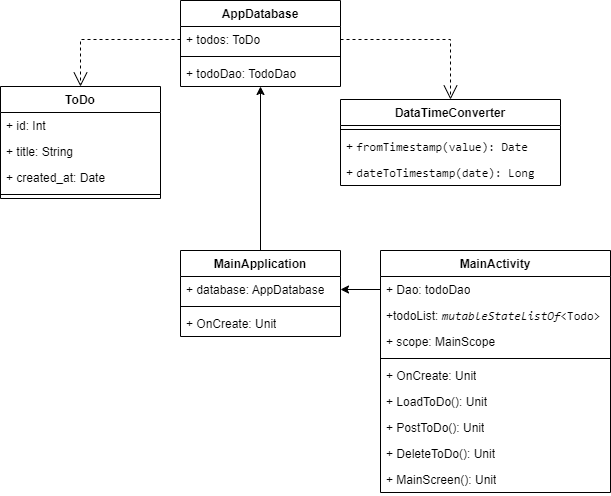

The diagram above was exported from draw.io. Its source (the exported page's mxGraphModel, read from the mxfile embedded in the PNG):
<mxGraphModel dx="1050" dy="663" grid="1" gridSize="10" guides="1" tooltips="1" connect="1" arrows="1" fold="1" page="1" pageScale="1" pageWidth="827" pageHeight="1169" math="0" shadow="0">
  <root>
    <mxCell id="WIyWlLk6GJQsqaUBKTNV-0" />
    <mxCell id="WIyWlLk6GJQsqaUBKTNV-1" parent="WIyWlLk6GJQsqaUBKTNV-0" />
    <mxCell id="g2g6wYmZlXCpa3k5ojzY-36" style="edgeStyle=orthogonalEdgeStyle;rounded=0;orthogonalLoop=1;jettySize=auto;html=1;exitX=0.5;exitY=1;exitDx=0;exitDy=0;entryX=0.5;entryY=0;entryDx=0;entryDy=0;startArrow=classic;startFill=1;endArrow=none;endFill=0;" edge="1" parent="WIyWlLk6GJQsqaUBKTNV-1" source="g2g6wYmZlXCpa3k5ojzY-4" target="g2g6wYmZlXCpa3k5ojzY-20">
      <mxGeometry relative="1" as="geometry" />
    </mxCell>
    <mxCell id="g2g6wYmZlXCpa3k5ojzY-4" value="AppDatabase" style="swimlane;fontStyle=1;align=center;verticalAlign=top;childLayout=stackLayout;horizontal=1;startSize=26;horizontalStack=0;resizeParent=1;resizeParentMax=0;resizeLast=0;collapsible=1;marginBottom=0;whiteSpace=wrap;html=1;" vertex="1" parent="WIyWlLk6GJQsqaUBKTNV-1">
      <mxGeometry x="200" y="220" width="160" height="86" as="geometry" />
    </mxCell>
    <mxCell id="g2g6wYmZlXCpa3k5ojzY-5" value="+ todos: ToDo" style="text;strokeColor=none;fillColor=none;align=left;verticalAlign=top;spacingLeft=4;spacingRight=4;overflow=hidden;rotatable=0;points=[[0,0.5],[1,0.5]];portConstraint=eastwest;whiteSpace=wrap;html=1;" vertex="1" parent="g2g6wYmZlXCpa3k5ojzY-4">
      <mxGeometry y="26" width="160" height="26" as="geometry" />
    </mxCell>
    <mxCell id="g2g6wYmZlXCpa3k5ojzY-6" value="" style="line;strokeWidth=1;fillColor=none;align=left;verticalAlign=middle;spacingTop=-1;spacingLeft=3;spacingRight=3;rotatable=0;labelPosition=right;points=[];portConstraint=eastwest;strokeColor=inherit;" vertex="1" parent="g2g6wYmZlXCpa3k5ojzY-4">
      <mxGeometry y="52" width="160" height="8" as="geometry" />
    </mxCell>
    <mxCell id="g2g6wYmZlXCpa3k5ojzY-7" value="+ todoDao: TodoDao&amp;nbsp;&lt;span style=&quot;white-space: pre;&quot;&gt;&#09;&lt;/span&gt;" style="text;strokeColor=none;fillColor=none;align=left;verticalAlign=top;spacingLeft=4;spacingRight=4;overflow=hidden;rotatable=0;points=[[0,0.5],[1,0.5]];portConstraint=eastwest;whiteSpace=wrap;html=1;" vertex="1" parent="g2g6wYmZlXCpa3k5ojzY-4">
      <mxGeometry y="60" width="160" height="26" as="geometry" />
    </mxCell>
    <mxCell id="g2g6wYmZlXCpa3k5ojzY-8" value="ToDo" style="swimlane;fontStyle=1;align=center;verticalAlign=top;childLayout=stackLayout;horizontal=1;startSize=26;horizontalStack=0;resizeParent=1;resizeParentMax=0;resizeLast=0;collapsible=1;marginBottom=0;whiteSpace=wrap;html=1;" vertex="1" parent="WIyWlLk6GJQsqaUBKTNV-1">
      <mxGeometry x="20" y="306" width="160" height="112" as="geometry" />
    </mxCell>
    <mxCell id="g2g6wYmZlXCpa3k5ojzY-9" value="+ id: Int" style="text;strokeColor=none;fillColor=none;align=left;verticalAlign=top;spacingLeft=4;spacingRight=4;overflow=hidden;rotatable=0;points=[[0,0.5],[1,0.5]];portConstraint=eastwest;whiteSpace=wrap;html=1;" vertex="1" parent="g2g6wYmZlXCpa3k5ojzY-8">
      <mxGeometry y="26" width="160" height="26" as="geometry" />
    </mxCell>
    <mxCell id="g2g6wYmZlXCpa3k5ojzY-31" value="+ title: String" style="text;strokeColor=none;fillColor=none;align=left;verticalAlign=top;spacingLeft=4;spacingRight=4;overflow=hidden;rotatable=0;points=[[0,0.5],[1,0.5]];portConstraint=eastwest;whiteSpace=wrap;html=1;" vertex="1" parent="g2g6wYmZlXCpa3k5ojzY-8">
      <mxGeometry y="52" width="160" height="26" as="geometry" />
    </mxCell>
    <mxCell id="g2g6wYmZlXCpa3k5ojzY-32" value="+ created_at: Date" style="text;strokeColor=none;fillColor=none;align=left;verticalAlign=top;spacingLeft=4;spacingRight=4;overflow=hidden;rotatable=0;points=[[0,0.5],[1,0.5]];portConstraint=eastwest;whiteSpace=wrap;html=1;" vertex="1" parent="g2g6wYmZlXCpa3k5ojzY-8">
      <mxGeometry y="78" width="160" height="26" as="geometry" />
    </mxCell>
    <mxCell id="g2g6wYmZlXCpa3k5ojzY-10" value="" style="line;strokeWidth=1;fillColor=none;align=left;verticalAlign=middle;spacingTop=-1;spacingLeft=3;spacingRight=3;rotatable=0;labelPosition=right;points=[];portConstraint=eastwest;strokeColor=inherit;" vertex="1" parent="g2g6wYmZlXCpa3k5ojzY-8">
      <mxGeometry y="104" width="160" height="8" as="geometry" />
    </mxCell>
    <mxCell id="g2g6wYmZlXCpa3k5ojzY-12" value="DataTimeConverter" style="swimlane;fontStyle=1;align=center;verticalAlign=top;childLayout=stackLayout;horizontal=1;startSize=26;horizontalStack=0;resizeParent=1;resizeParentMax=0;resizeLast=0;collapsible=1;marginBottom=0;whiteSpace=wrap;html=1;" vertex="1" parent="WIyWlLk6GJQsqaUBKTNV-1">
      <mxGeometry x="360" y="319" width="220" height="86" as="geometry" />
    </mxCell>
    <mxCell id="g2g6wYmZlXCpa3k5ojzY-14" value="" style="line;strokeWidth=1;fillColor=none;align=left;verticalAlign=middle;spacingTop=-1;spacingLeft=3;spacingRight=3;rotatable=0;labelPosition=right;points=[];portConstraint=eastwest;strokeColor=inherit;" vertex="1" parent="g2g6wYmZlXCpa3k5ojzY-12">
      <mxGeometry y="26" width="220" height="8" as="geometry" />
    </mxCell>
    <mxCell id="g2g6wYmZlXCpa3k5ojzY-15" value="+&amp;nbsp;&lt;span style=&quot;font-family: &amp;quot;JetBrains Mono&amp;quot;, monospace;&quot;&gt;fromTimestamp(value): Date&lt;/span&gt;" style="text;strokeColor=none;fillColor=none;align=left;verticalAlign=top;spacingLeft=4;spacingRight=4;overflow=hidden;rotatable=0;points=[[0,0.5],[1,0.5]];portConstraint=eastwest;whiteSpace=wrap;html=1;" vertex="1" parent="g2g6wYmZlXCpa3k5ojzY-12">
      <mxGeometry y="34" width="220" height="26" as="geometry" />
    </mxCell>
    <mxCell id="g2g6wYmZlXCpa3k5ojzY-30" value="+&amp;nbsp;&lt;span style=&quot;font-family: &amp;quot;JetBrains Mono&amp;quot;, monospace;&quot;&gt;dateToTimestamp(date): Long&lt;/span&gt;" style="text;strokeColor=none;fillColor=none;align=left;verticalAlign=top;spacingLeft=4;spacingRight=4;overflow=hidden;rotatable=0;points=[[0,0.5],[1,0.5]];portConstraint=eastwest;whiteSpace=wrap;html=1;" vertex="1" parent="g2g6wYmZlXCpa3k5ojzY-12">
      <mxGeometry y="60" width="220" height="26" as="geometry" />
    </mxCell>
    <mxCell id="g2g6wYmZlXCpa3k5ojzY-16" value="MainActivity" style="swimlane;fontStyle=1;align=center;verticalAlign=top;childLayout=stackLayout;horizontal=1;startSize=26;horizontalStack=0;resizeParent=1;resizeParentMax=0;resizeLast=0;collapsible=1;marginBottom=0;whiteSpace=wrap;html=1;" vertex="1" parent="WIyWlLk6GJQsqaUBKTNV-1">
      <mxGeometry x="400" y="470" width="230" height="242" as="geometry" />
    </mxCell>
    <mxCell id="g2g6wYmZlXCpa3k5ojzY-17" value="+ Dao: todoDao" style="text;strokeColor=none;fillColor=none;align=left;verticalAlign=top;spacingLeft=4;spacingRight=4;overflow=hidden;rotatable=0;points=[[0,0.5],[1,0.5]];portConstraint=eastwest;whiteSpace=wrap;html=1;" vertex="1" parent="g2g6wYmZlXCpa3k5ojzY-16">
      <mxGeometry y="26" width="230" height="26" as="geometry" />
    </mxCell>
    <mxCell id="g2g6wYmZlXCpa3k5ojzY-24" value="+todoList:&amp;nbsp;&lt;span style=&quot;font-family: &amp;quot;JetBrains Mono&amp;quot;, monospace; font-style: italic;&quot;&gt;mutableStateListOf&lt;/span&gt;&lt;span style=&quot;font-family: &amp;quot;JetBrains Mono&amp;quot;, monospace;&quot;&gt;&amp;lt;Todo&amp;gt;&lt;/span&gt;" style="text;strokeColor=none;fillColor=none;align=left;verticalAlign=top;spacingLeft=4;spacingRight=4;overflow=hidden;rotatable=0;points=[[0,0.5],[1,0.5]];portConstraint=eastwest;whiteSpace=wrap;html=1;" vertex="1" parent="g2g6wYmZlXCpa3k5ojzY-16">
      <mxGeometry y="52" width="230" height="26" as="geometry" />
    </mxCell>
    <mxCell id="g2g6wYmZlXCpa3k5ojzY-25" value="+ scope: MainScope" style="text;strokeColor=none;fillColor=none;align=left;verticalAlign=top;spacingLeft=4;spacingRight=4;overflow=hidden;rotatable=0;points=[[0,0.5],[1,0.5]];portConstraint=eastwest;whiteSpace=wrap;html=1;" vertex="1" parent="g2g6wYmZlXCpa3k5ojzY-16">
      <mxGeometry y="78" width="230" height="26" as="geometry" />
    </mxCell>
    <mxCell id="g2g6wYmZlXCpa3k5ojzY-18" value="" style="line;strokeWidth=1;fillColor=none;align=left;verticalAlign=middle;spacingTop=-1;spacingLeft=3;spacingRight=3;rotatable=0;labelPosition=right;points=[];portConstraint=eastwest;strokeColor=inherit;" vertex="1" parent="g2g6wYmZlXCpa3k5ojzY-16">
      <mxGeometry y="104" width="230" height="8" as="geometry" />
    </mxCell>
    <mxCell id="g2g6wYmZlXCpa3k5ojzY-26" value="+ OnCreate: Unit" style="text;strokeColor=none;fillColor=none;align=left;verticalAlign=top;spacingLeft=4;spacingRight=4;overflow=hidden;rotatable=0;points=[[0,0.5],[1,0.5]];portConstraint=eastwest;whiteSpace=wrap;html=1;" vertex="1" parent="g2g6wYmZlXCpa3k5ojzY-16">
      <mxGeometry y="112" width="230" height="26" as="geometry" />
    </mxCell>
    <mxCell id="g2g6wYmZlXCpa3k5ojzY-19" value="+ LoadToDo(): Unit" style="text;strokeColor=none;fillColor=none;align=left;verticalAlign=top;spacingLeft=4;spacingRight=4;overflow=hidden;rotatable=0;points=[[0,0.5],[1,0.5]];portConstraint=eastwest;whiteSpace=wrap;html=1;" vertex="1" parent="g2g6wYmZlXCpa3k5ojzY-16">
      <mxGeometry y="138" width="230" height="26" as="geometry" />
    </mxCell>
    <mxCell id="g2g6wYmZlXCpa3k5ojzY-27" value="+ PostToDo(): Unit" style="text;strokeColor=none;fillColor=none;align=left;verticalAlign=top;spacingLeft=4;spacingRight=4;overflow=hidden;rotatable=0;points=[[0,0.5],[1,0.5]];portConstraint=eastwest;whiteSpace=wrap;html=1;" vertex="1" parent="g2g6wYmZlXCpa3k5ojzY-16">
      <mxGeometry y="164" width="230" height="26" as="geometry" />
    </mxCell>
    <mxCell id="g2g6wYmZlXCpa3k5ojzY-28" value="+ DeleteToDo(): Unit" style="text;strokeColor=none;fillColor=none;align=left;verticalAlign=top;spacingLeft=4;spacingRight=4;overflow=hidden;rotatable=0;points=[[0,0.5],[1,0.5]];portConstraint=eastwest;whiteSpace=wrap;html=1;" vertex="1" parent="g2g6wYmZlXCpa3k5ojzY-16">
      <mxGeometry y="190" width="230" height="26" as="geometry" />
    </mxCell>
    <mxCell id="g2g6wYmZlXCpa3k5ojzY-29" value="+ MainScreen(): Unit" style="text;strokeColor=none;fillColor=none;align=left;verticalAlign=top;spacingLeft=4;spacingRight=4;overflow=hidden;rotatable=0;points=[[0,0.5],[1,0.5]];portConstraint=eastwest;whiteSpace=wrap;html=1;" vertex="1" parent="g2g6wYmZlXCpa3k5ojzY-16">
      <mxGeometry y="216" width="230" height="26" as="geometry" />
    </mxCell>
    <mxCell id="g2g6wYmZlXCpa3k5ojzY-20" value="MainApplication" style="swimlane;fontStyle=1;align=center;verticalAlign=top;childLayout=stackLayout;horizontal=1;startSize=26;horizontalStack=0;resizeParent=1;resizeParentMax=0;resizeLast=0;collapsible=1;marginBottom=0;whiteSpace=wrap;html=1;" vertex="1" parent="WIyWlLk6GJQsqaUBKTNV-1">
      <mxGeometry x="200" y="470" width="160" height="86" as="geometry" />
    </mxCell>
    <mxCell id="g2g6wYmZlXCpa3k5ojzY-21" value="+ database: AppDatabase" style="text;strokeColor=none;fillColor=none;align=left;verticalAlign=top;spacingLeft=4;spacingRight=4;overflow=hidden;rotatable=0;points=[[0,0.5],[1,0.5]];portConstraint=eastwest;whiteSpace=wrap;html=1;" vertex="1" parent="g2g6wYmZlXCpa3k5ojzY-20">
      <mxGeometry y="26" width="160" height="26" as="geometry" />
    </mxCell>
    <mxCell id="g2g6wYmZlXCpa3k5ojzY-22" value="" style="line;strokeWidth=1;fillColor=none;align=left;verticalAlign=middle;spacingTop=-1;spacingLeft=3;spacingRight=3;rotatable=0;labelPosition=right;points=[];portConstraint=eastwest;strokeColor=inherit;" vertex="1" parent="g2g6wYmZlXCpa3k5ojzY-20">
      <mxGeometry y="52" width="160" height="8" as="geometry" />
    </mxCell>
    <mxCell id="g2g6wYmZlXCpa3k5ojzY-23" value="+ OnCreate: Unit" style="text;strokeColor=none;fillColor=none;align=left;verticalAlign=top;spacingLeft=4;spacingRight=4;overflow=hidden;rotatable=0;points=[[0,0.5],[1,0.5]];portConstraint=eastwest;whiteSpace=wrap;html=1;" vertex="1" parent="g2g6wYmZlXCpa3k5ojzY-20">
      <mxGeometry y="60" width="160" height="26" as="geometry" />
    </mxCell>
    <mxCell id="g2g6wYmZlXCpa3k5ojzY-33" value="" style="endArrow=open;endSize=12;dashed=1;html=1;rounded=0;exitX=0;exitY=0.5;exitDx=0;exitDy=0;entryX=0.5;entryY=0;entryDx=0;entryDy=0;edgeStyle=orthogonalEdgeStyle;" edge="1" parent="WIyWlLk6GJQsqaUBKTNV-1" source="g2g6wYmZlXCpa3k5ojzY-5" target="g2g6wYmZlXCpa3k5ojzY-8">
      <mxGeometry width="160" relative="1" as="geometry">
        <mxPoint x="210" y="350" as="sourcePoint" />
        <mxPoint x="370" y="350" as="targetPoint" />
      </mxGeometry>
    </mxCell>
    <mxCell id="g2g6wYmZlXCpa3k5ojzY-34" value="" style="endArrow=open;endSize=12;dashed=1;html=1;rounded=0;exitX=1;exitY=0.5;exitDx=0;exitDy=0;edgeStyle=orthogonalEdgeStyle;entryX=0.5;entryY=0;entryDx=0;entryDy=0;" edge="1" parent="WIyWlLk6GJQsqaUBKTNV-1" source="g2g6wYmZlXCpa3k5ojzY-5" target="g2g6wYmZlXCpa3k5ojzY-12">
      <mxGeometry width="160" relative="1" as="geometry">
        <mxPoint x="570" y="259" as="sourcePoint" />
        <mxPoint x="470" y="300" as="targetPoint" />
      </mxGeometry>
    </mxCell>
    <mxCell id="g2g6wYmZlXCpa3k5ojzY-37" style="edgeStyle=orthogonalEdgeStyle;rounded=0;orthogonalLoop=1;jettySize=auto;html=1;exitX=0;exitY=0.5;exitDx=0;exitDy=0;entryX=1;entryY=0.5;entryDx=0;entryDy=0;" edge="1" parent="WIyWlLk6GJQsqaUBKTNV-1" source="g2g6wYmZlXCpa3k5ojzY-17" target="g2g6wYmZlXCpa3k5ojzY-21">
      <mxGeometry relative="1" as="geometry" />
    </mxCell>
  </root>
</mxGraphModel>